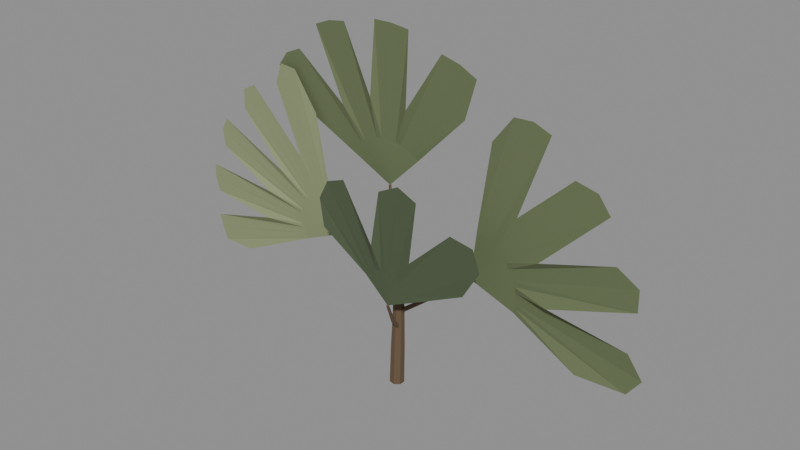 # Source: source.blend  (saved by Blender 4.3.34; exported with 4.5.12 LTS)
import bpy
from mathutils import Matrix  # noqa: F401  (used for matrix-valued properties, if any)

bpy.ops.wm.read_factory_settings(use_empty=True)
scene = bpy.context.scene
scene.name = 'Scene'

# ---- collections
col_export = bpy.data.collections.new('EXPORT'); scene.collection.children.link(col_export)

# ---- materials (node trees are filled in below, after node groups)
mat_ginkgo_shoot = bpy.data.materials.new('ginkgo-shoot')
mat_ginkgo_shoot.use_backface_culling = True
mat_ginkgo_shoot.diffuse_color = (0.1248, 0.08022, 0.04519, 1.0)
mat_ginkgo_shoot.roughness = 0.88
mat_ginkgo_lamina = bpy.data.materials.new('ginkgo-lamina')
mat_ginkgo_lamina.diffuse_color = (0.1384, 0.1746, 0.08228, 1.0)
mat_ginkgo_lamina.roughness = 0.88
mat_ginkgo_lamina_light = bpy.data.materials.new('ginkgo-lamina_light')
mat_ginkgo_lamina_light.diffuse_color = (0.2423, 0.2831, 0.147, 1.0)
mat_ginkgo_lamina_light.roughness = 0.88
mat_ginkgo_lamina_dark = bpy.data.materials.new('ginkgo-lamina_dark')
mat_ginkgo_lamina_dark.diffuse_color = (0.07421, 0.1022, 0.05127, 1.0)
mat_ginkgo_lamina_dark.roughness = 0.88

# ---- material node trees
mat_ginkgo_shoot.use_nodes = True; mat_ginkgo_shoot.node_tree.nodes.clear()
_N = mat_ginkgo_shoot.node_tree.nodes; _L = mat_ginkgo_shoot.node_tree.links
n0 = _N.new('ShaderNodeBsdfPrincipled'); n0.name = 'Principled BSDF'; n0.location = (0, 0)
n0.inputs[0].default_value = (0.1248, 0.08022, 0.04519, 1.0)
n0.inputs[2].default_value = 0.88
n1 = _N.new('ShaderNodeOutputMaterial'); n1.name = 'Material Output'; n1.location = (0, 0)
_L.new(n0.outputs[0], n1.inputs[0])
n1.is_active_output = True
mat_ginkgo_lamina.use_nodes = True; mat_ginkgo_lamina.node_tree.nodes.clear()
_N = mat_ginkgo_lamina.node_tree.nodes; _L = mat_ginkgo_lamina.node_tree.links
n0 = _N.new('ShaderNodeBsdfPrincipled'); n0.name = 'Principled BSDF'; n0.location = (0, 0)
n0.inputs[0].default_value = (0.1384, 0.1746, 0.08228, 1.0)
n0.inputs[2].default_value = 0.88
n1 = _N.new('ShaderNodeOutputMaterial'); n1.name = 'Material Output'; n1.location = (0, 0)
_L.new(n0.outputs[0], n1.inputs[0])
n1.is_active_output = True
mat_ginkgo_lamina_light.use_nodes = True; mat_ginkgo_lamina_light.node_tree.nodes.clear()
_N = mat_ginkgo_lamina_light.node_tree.nodes; _L = mat_ginkgo_lamina_light.node_tree.links
n0 = _N.new('ShaderNodeBsdfPrincipled'); n0.name = 'Principled BSDF'; n0.location = (0, 0)
n0.inputs[0].default_value = (0.2423, 0.2831, 0.147, 1.0)
n0.inputs[2].default_value = 0.88
n1 = _N.new('ShaderNodeOutputMaterial'); n1.name = 'Material Output'; n1.location = (0, 0)
_L.new(n0.outputs[0], n1.inputs[0])
n1.is_active_output = True
mat_ginkgo_lamina_dark.use_nodes = True; mat_ginkgo_lamina_dark.node_tree.nodes.clear()
_N = mat_ginkgo_lamina_dark.node_tree.nodes; _L = mat_ginkgo_lamina_dark.node_tree.links
n0 = _N.new('ShaderNodeBsdfPrincipled'); n0.name = 'Principled BSDF'; n0.location = (0, 0)
n0.inputs[0].default_value = (0.07421, 0.1022, 0.05127, 1.0)
n0.inputs[2].default_value = 0.88
n1 = _N.new('ShaderNodeOutputMaterial'); n1.name = 'Material Output'; n1.location = (0, 0)
_L.new(n0.outputs[0], n1.inputs[0])
n1.is_active_output = True

# ---- meshes
me_compact_short_shoot_and_connected_petioles_mesh = bpy.data.meshes.new('compact-short-shoot-and-connected-petioles-mesh')
me_compact_short_shoot_and_connected_petioles_mesh.from_pydata([(-0.003199, 0.0, 8.885e-05), (-0.001994, -0.002502, 5.54e-05), (0.0007118, -0.00312, -1.977e-05), (0.002882, -0.001388, -8.006e-05), (0.002882, 0.001388, -8.006e-05), (0.0007118, 0.00312, -1.977e-05), (-0.001994, 0.002502, 5.54e-05), (-0.002499, 0.0, 0.01808), (-0.00137, -0.002345, 0.01805), (0.001167, -0.002925, 0.01798), (0.003202, -0.001302, 0.01792), (0.003202, 0.001302, 0.01792), (0.001167, 0.002925, 0.01798), (-0.00137, 0.002345, 0.01805), (-0.0015, 0.0, 0.03596), (-0.0005594, -0.001954, 0.03603), (0.001555, -0.002436, 0.03608), (0.003252, -0.001084, 0.03607), (0.003253, 0.001084, 0.036), (0.001557, 0.002436, 0.03594), (-0.0005577, 0.001954, 0.03592), (-0.002095, 0.001, 0.05185), (-0.00131, -0.0006408, 0.05197), (0.0004609, -0.001046, 0.05211), (0.001885, 8.942e-05, 0.05217), (0.00189, 0.001911, 0.0521), (0.0004713, 0.003046, 0.05196), (-0.001302, 0.002641, 0.05185), (-0.002395, 0.001, 0.06388), (-0.00187, -9.456e-05, 0.06393), (-0.0006895, -0.0003649, 0.06403), (0.000257, 0.0003926, 0.0641), (0.000257, 0.001607, 0.0641), (-0.0006895, 0.002365, 0.06403), (-0.00187, 0.002095, 0.06393), (0.0, 0.0, 0.0), (-0.001, 0.001, 0.064), (-0.001022, 0.001, 0.05476), (-0.000523, 9.216e-05, 0.05493), (0.0004991, 9.216e-05, 0.05517), (0.001022, 0.001, 0.05524), (0.000523, 0.001908, 0.05507), (-0.0004991, 0.001908, 0.05483), (-0.004788, 0.002, 0.07186), (-0.004401, 0.001308, 0.07197), (-0.003612, 0.001308, 0.07211), (-0.003212, 0.002, 0.07214), (-0.003599, 0.002692, 0.07203), (-0.004388, 0.002692, 0.07189), (-0.006576, 0.003, 0.08994), (-0.006291, 0.002498, 0.09), (-0.005715, 0.002498, 0.09006), (-0.005424, 0.003, 0.09006), (-0.005709, 0.003502, 0.09), (-0.006285, 0.003502, 0.08994), (0.0, 0.001, 0.055), (-0.006, 0.003, 0.09), (0.0005304, 0.0, 0.04306), (0.0008556, -0.0009037, 0.04349), (0.001325, -0.0009037, 0.04442), (0.00147, -1.278e-19, 0.04494), (0.001144, 0.0009037, 0.04451), (0.0006748, 0.0009037, 0.04358), (-0.01538, -0.002, 0.05129), (-0.01517, -0.002693, 0.05164), (-0.0148, -0.002693, 0.05234), (-0.01462, -0.002, 0.05271), (-0.01483, -0.001307, 0.05236), (-0.0152, -0.001307, 0.05166), (-0.03128, -0.001, 0.06049), (-0.03117, -0.001502, 0.06076), (-0.03088, -0.001502, 0.06127), (-0.03072, -0.001, 0.06151), (-0.03083, -0.0004984, 0.06124), (-0.03112, -0.0004984, 0.06073), (0.001, 0.0, 0.044), (-0.031, -0.001, 0.061), (0.0003622, 0.0, 0.03583), (0.0007483, -0.0009054, 0.03547), (0.001386, -0.0009054, 0.03463), (0.001638, -1.28e-19, 0.03417), (0.001252, 0.0009054, 0.03453), (0.0006139, 0.0009054, 0.03537), (0.0175, 0.002, 0.04863), (0.0178, 0.00131, 0.04835), (0.0183, 0.00131, 0.04773), (0.0185, 0.002, 0.04737), (0.0182, 0.00269, 0.04765), (0.0177, 0.00269, 0.04827), (0.03363, 0.004, 0.06145), (0.03385, 0.0035, 0.06126), (0.03422, 0.0035, 0.06081), (0.03437, 0.004, 0.06055), (0.03415, 0.0045, 0.06074), (0.03378, 0.0045, 0.06119), (0.001, 0.0, 0.035), (0.034, 0.004, 0.061), (-9.6e-06, 0.0, 0.02729), (0.0003363, -0.0007017, 0.02659), (0.001346, -0.0007017, 0.0263), (0.00201, -9.923e-20, 0.02671), (0.001664, 0.0007017, 0.02741), (0.0006541, 0.0007017, 0.0277), (0.002226, -0.006, 0.0342), (0.002516, -0.006578, 0.03373), (0.00329, -0.006578, 0.03353), (0.003774, -0.006, 0.0338), (0.003484, -0.005422, 0.03427), (0.00271, -0.005422, 0.03447), (0.005437, -0.013, 0.04614), (0.005659, -0.01344, 0.04583), (0.006221, -0.01344, 0.04569), (0.006563, -0.013, 0.04586), (0.006341, -0.01256, 0.04617), (0.005779, -0.01256, 0.04631), (0.001, 0.0, 0.027), (0.006, -0.013, 0.046)], [], [(0, 1, 8, 7), (1, 2, 9, 8), (2, 3, 10, 9), (3, 4, 11, 10), (4, 5, 12, 11), (5, 6, 13, 12), (6, 0, 7, 13), (7, 8, 15, 14), (8, 9, 16, 15), (9, 10, 17, 16), (10, 11, 18, 17), (11, 12, 19, 18), (12, 13, 20, 19), (13, 7, 14, 20), (14, 15, 22, 21), (15, 16, 23, 22), (16, 17, 24, 23), (17, 18, 25, 24), (18, 19, 26, 25), (19, 20, 27, 26), (20, 14, 21, 27), (21, 22, 29, 28), (22, 23, 30, 29), (23, 24, 31, 30), (24, 25, 32, 31), (25, 26, 33, 32), (26, 27, 34, 33), (27, 21, 28, 34), (35, 1, 0), (35, 2, 1), (35, 3, 2), (35, 4, 3), (35, 5, 4), (35, 6, 5), (35, 0, 6), (36, 28, 29), (36, 29, 30), (36, 30, 31), (36, 31, 32), (36, 32, 33), (36, 33, 34), (36, 34, 28), (37, 38, 44, 43), (38, 39, 45, 44), (39, 40, 46, 45), (40, 41, 47, 46), (41, 42, 48, 47), (42, 37, 43, 48), (43, 44, 50, 49), (44, 45, 51, 50), (45, 46, 52, 51), (46, 47, 53, 52), (47, 48, 54, 53), (48, 43, 49, 54), (55, 38, 37), (55, 39, 38), (55, 40, 39), (55, 41, 40), (55, 42, 41), (55, 37, 42), (56, 49, 50), (56, 50, 51), (56, 51, 52), (56, 52, 53), (56, 53, 54), (56, 54, 49), (57, 58, 64, 63), (58, 59, 65, 64), (59, 60, 66, 65), (60, 61, 67, 66), (61, 62, 68, 67), (62, 57, 63, 68), (63, 64, 70, 69), (64, 65, 71, 70), (65, 66, 72, 71), (66, 67, 73, 72), (67, 68, 74, 73), (68, 63, 69, 74), (75, 58, 57), (75, 59, 58), (75, 60, 59), (75, 61, 60), (75, 62, 61), (75, 57, 62), (76, 69, 70), (76, 70, 71), (76, 71, 72), (76, 72, 73), (76, 73, 74), (76, 74, 69), (77, 78, 84, 83), (78, 79, 85, 84), (79, 80, 86, 85), (80, 81, 87, 86), (81, 82, 88, 87), (82, 77, 83, 88), (83, 84, 90, 89), (84, 85, 91, 90), (85, 86, 92, 91), (86, 87, 93, 92), (87, 88, 94, 93), (88, 83, 89, 94), (95, 78, 77), (95, 79, 78), (95, 80, 79), (95, 81, 80), (95, 82, 81), (95, 77, 82), (96, 89, 90), (96, 90, 91), (96, 91, 92), (96, 92, 93), (96, 93, 94), (96, 94, 89), (97, 98, 104, 103), (98, 99, 105, 104), (99, 100, 106, 105), (100, 101, 107, 106), (101, 102, 108, 107), (102, 97, 103, 108), (103, 104, 110, 109), (104, 105, 111, 110), (105, 106, 112, 111), (106, 107, 113, 112), (107, 108, 114, 113), (108, 103, 109, 114), (115, 98, 97), (115, 99, 98), (115, 100, 99), (115, 101, 100), (115, 102, 101), (115, 97, 102), (116, 109, 110), (116, 110, 111), (116, 111, 112), (116, 112, 113), (116, 113, 114), (116, 114, 109)])
me_compact_short_shoot_and_connected_petioles_mesh.materials.append(mat_ginkgo_shoot)
me_compact_short_shoot_and_connected_petioles_mesh.update()
me_upper_fan_mesh = bpy.data.meshes.new('upper-fan-mesh')
me_upper_fan_mesh.from_pydata([(-0.006, 0.003, 0.09), (-0.02402, 0.003328, 0.0984), (-0.02288, 0.003105, 0.1005), (-0.0215, 0.002875, 0.1024), (-0.0199, 0.002652, 0.1042), (-0.0181, 0.002449, 0.1058), (-0.01613, 0.002278, 0.1071), (-0.01401, 0.002148, 0.1082), (-0.01177, 0.002068, 0.109), (-0.009452, 0.00204, 0.1096), (-0.007084, 0.002068, 0.1099), (-0.0047, 0.002148, 0.1098), (-0.002335, 0.002278, 0.1095), (-2.197e-05, 0.002449, 0.109), (0.002205, 0.002652, 0.1081), (0.004313, 0.002875, 0.107), (0.006273, 0.003105, 0.1056), (0.008057, 0.003328, 0.1041), (-0.05395, 0.003591, 0.1124), (-0.06579, 0.002929, 0.1272), (-0.06048, 0.002232, 0.1337), (-0.05231, 0.001532, 0.1373), (-0.02857, 0.0008616, 0.1194), (-0.04148, 0.0002505, 0.1499), (-0.03373, -0.0002761, 0.153), (-0.02552, -0.0006975, 0.1543), (-0.0125, -0.001, 0.1269), (-0.009731, -0.001176, 0.1583), (-0.001519, -0.001227, 0.1584), (0.006638, -0.001159, 0.1574), (0.005253, -0.0009854, 0.1257), (0.02171, -0.0007266, 0.1512), (0.02975, -0.0004058, 0.1489), (0.03705, -4.97e-05, 0.1449), (0.032, 0.0003141, 0.128)], [], [(0, 1, 2), (1, 18, 19), (1, 19, 2), (0, 2, 3), (2, 19, 20), (2, 20, 3), (0, 3, 4), (3, 20, 21), (3, 21, 4), (0, 4, 5), (4, 21, 22), (4, 22, 5), (0, 5, 6), (5, 22, 23), (5, 23, 6), (0, 6, 7), (6, 23, 24), (6, 24, 7), (0, 7, 8), (7, 24, 25), (7, 25, 8), (0, 8, 9), (8, 25, 26), (8, 26, 9), (0, 9, 10), (9, 26, 27), (9, 27, 10), (0, 10, 11), (10, 27, 28), (10, 28, 11), (0, 11, 12), (11, 28, 29), (11, 29, 12), (0, 12, 13), (12, 29, 30), (12, 30, 13), (0, 13, 14), (13, 30, 31), (13, 31, 14), (0, 14, 15), (14, 31, 32), (14, 32, 15), (0, 15, 16), (15, 32, 33), (15, 33, 16), (0, 16, 17), (16, 33, 34), (16, 34, 17)])
me_upper_fan_mesh.materials.append(mat_ginkgo_lamina)
me_upper_fan_mesh.update()
me_left_fan_mesh = bpy.data.meshes.new('left-fan-mesh')
me_left_fan_mesh.from_pydata([(-0.031, -0.001, 0.061), (-0.04967, -0.0008541, 0.05269), (-0.05033, -0.001, 0.05435), (-0.05083, -0.001146, 0.05606), (-0.05119, -0.001287, 0.0578), (-0.05139, -0.00142, 0.05957), (-0.05144, -0.00154, 0.06136), (-0.05133, -0.001643, 0.06314), (-0.05106, -0.001727, 0.0649), (-0.05065, -0.001789, 0.06663), (-0.05008, -0.001827, 0.06833), (-0.04937, -0.00184, 0.06996), (-0.04852, -0.001827, 0.07153), (-0.04754, -0.001789, 0.07301), (-0.04643, -0.001727, 0.07441), (-0.0452, -0.001643, 0.0757), (-0.04386, -0.00154, 0.07688), (-0.04243, -0.00142, 0.07795), (-0.04091, -0.001287, 0.07888), (-0.03931, -0.001146, 0.07967), (-0.03765, -0.001, 0.08033), (-0.03594, -0.0008541, 0.08083), (-0.08207, -0.005305, 0.03826), (-0.0971, -0.005403, 0.03824), (-0.09941, -0.00548, 0.04394), (-0.101, -0.005528, 0.04991), (-0.06929, -0.005538, 0.05832), (-0.09963, -0.005503, 0.0622), (-0.1018, -0.005418, 0.06844), (-0.1017, -0.005277, 0.07474), (-0.06742, -0.005079, 0.07144), (-0.09431, -0.004819, 0.0853), (-0.09604, -0.0045, 0.09272), (-0.09316, -0.004122, 0.09835), (-0.06109, -0.003689, 0.08286), (-0.08206, -0.003207, 0.1054), (-0.08225, -0.002682, 0.1141), (-0.0765, -0.002122, 0.1172), (-0.05142, -0.001538, 0.09127), (-0.06409, -0.0009391, 0.1207), (-0.06148, -0.0003381, 0.1295), (-0.05425, 0.0002534, 0.1285), (-0.04365, 0.0008235, 0.1117)], [], [(0, 2, 1), (1, 23, 22), (1, 2, 23), (0, 3, 2), (2, 24, 23), (2, 3, 24), (0, 4, 3), (3, 25, 24), (3, 4, 25), (0, 5, 4), (4, 26, 25), (4, 5, 26), (0, 6, 5), (5, 27, 26), (5, 6, 27), (0, 7, 6), (6, 28, 27), (6, 7, 28), (0, 8, 7), (7, 29, 28), (7, 8, 29), (0, 9, 8), (8, 30, 29), (8, 9, 30), (0, 10, 9), (9, 31, 30), (9, 10, 31), (0, 11, 10), (10, 32, 31), (10, 11, 32), (0, 12, 11), (11, 33, 32), (11, 12, 33), (0, 13, 12), (12, 34, 33), (12, 13, 34), (0, 14, 13), (13, 35, 34), (13, 14, 35), (0, 15, 14), (14, 36, 35), (14, 15, 36), (0, 16, 15), (15, 37, 36), (15, 16, 37), (0, 17, 16), (16, 38, 37), (16, 17, 38), (0, 18, 17), (17, 39, 38), (17, 18, 39), (0, 19, 18), (18, 40, 39), (18, 19, 40), (0, 20, 19), (19, 41, 40), (19, 20, 41), (0, 21, 20), (20, 42, 41), (20, 21, 42)])
me_left_fan_mesh.materials.append(mat_ginkgo_lamina_light)
me_left_fan_mesh.update()
me_right_fan_mesh = bpy.data.meshes.new('right-fan-mesh')
me_right_fan_mesh.from_pydata([(0.034, 0.004, 0.061), (0.03628, 0.00429, 0.08272), (0.03873, 0.004021, 0.08232), (0.04111, 0.003751, 0.08165), (0.0434, 0.003493, 0.08071), (0.04557, 0.003261, 0.07952), (0.0476, 0.003067, 0.07809), (0.04944, 0.002921, 0.07644), (0.05109, 0.002831, 0.0746), (0.05252, 0.0028, 0.07257), (0.05371, 0.002831, 0.0704), (0.05465, 0.002921, 0.06811), (0.05532, 0.003067, 0.06573), (0.05572, 0.003261, 0.06328), (0.05584, 0.003493, 0.06081), (0.05568, 0.003751, 0.05834), (0.05524, 0.004021, 0.0559), (0.05452, 0.00429, 0.05353), (0.0402, 0.006355, 0.12), (0.04981, 0.005364, 0.1323), (0.05885, 0.004325, 0.1332), (0.06721, 0.003274, 0.1306), (0.05536, 0.002249, 0.09518), (0.07903, 0.001282, 0.1176), (0.08895, 0.0004031, 0.1159), (0.09465, -0.0003635, 0.1092), (0.06753, -0.001, 0.08195), (0.09933, -0.001496, 0.09216), (0.1089, -0.001846, 0.08678), (0.1092, -0.002056, 0.07768), (0.07264, -0.002135, 0.06506), (0.1072, -0.002099, 0.06036), (0.1137, -0.001968, 0.05121), (0.1079, -0.001768, 0.04327), (0.08642, -0.001525, 0.04192)], [], [(0, 1, 2), (1, 18, 19), (1, 19, 2), (0, 2, 3), (2, 19, 20), (2, 20, 3), (0, 3, 4), (3, 20, 21), (3, 21, 4), (0, 4, 5), (4, 21, 22), (4, 22, 5), (0, 5, 6), (5, 22, 23), (5, 23, 6), (0, 6, 7), (6, 23, 24), (6, 24, 7), (0, 7, 8), (7, 24, 25), (7, 25, 8), (0, 8, 9), (8, 25, 26), (8, 26, 9), (0, 9, 10), (9, 26, 27), (9, 27, 10), (0, 10, 11), (10, 27, 28), (10, 28, 11), (0, 11, 12), (11, 28, 29), (11, 29, 12), (0, 12, 13), (12, 29, 30), (12, 30, 13), (0, 13, 14), (13, 30, 31), (13, 31, 14), (0, 14, 15), (14, 31, 32), (14, 32, 15), (0, 15, 16), (15, 32, 33), (15, 33, 16), (0, 16, 17), (16, 33, 34), (16, 34, 17)])
me_right_fan_mesh.materials.append(mat_ginkgo_lamina)
me_right_fan_mesh.update()
me_lower_front_fan_mesh = bpy.data.meshes.new('lower-front-fan-mesh')
me_lower_front_fan_mesh.from_pydata([(0.006, -0.013, 0.046), (-0.005623, -0.01271, 0.0561), (-0.003796, -0.01294, 0.05788), (-0.0017, -0.01317, 0.05934), (0.0006068, -0.01339, 0.06042), (0.003062, -0.01357, 0.06112), (0.005597, -0.01368, 0.06139), (0.008143, -0.01372, 0.06125), (0.01063, -0.01368, 0.06069), (0.01299, -0.01357, 0.05972), (0.01516, -0.01339, 0.05838), (0.01708, -0.01317, 0.0567), (0.01869, -0.01294, 0.05472), (0.01996, -0.01271, 0.05251), (-0.02476, -0.01619, 0.07274), (-0.02642, -0.01642, 0.08532), (-0.02173, -0.0166, 0.09402), (-0.01309, -0.01668, 0.09707), (0.0007401, -0.01663, 0.07306), (0.004656, -0.01641, 0.09732), (0.01385, -0.016, 0.1018), (0.02221, -0.01541, 0.09741), (0.01834, -0.01467, 0.07022), (0.03702, -0.01382, 0.08792), (0.04691, -0.0129, 0.08551), (0.04964, -0.01199, 0.07599), (0.0416, -0.01116, 0.0626)], [], [(0, 2, 1), (1, 15, 14), (1, 2, 15), (0, 3, 2), (2, 16, 15), (2, 3, 16), (0, 4, 3), (3, 17, 16), (3, 4, 17), (0, 5, 4), (4, 18, 17), (4, 5, 18), (0, 6, 5), (5, 19, 18), (5, 6, 19), (0, 7, 6), (6, 20, 19), (6, 7, 20), (0, 8, 7), (7, 21, 20), (7, 8, 21), (0, 9, 8), (8, 22, 21), (8, 9, 22), (0, 10, 9), (9, 23, 22), (9, 10, 23), (0, 11, 10), (10, 24, 23), (10, 11, 24), (0, 12, 11), (11, 25, 24), (11, 12, 25), (0, 13, 12), (12, 26, 25), (12, 13, 26)])
me_lower_front_fan_mesh.materials.append(mat_ginkgo_lamina_dark)
me_lower_front_fan_mesh.update()

# ---- objects
ob_ginkgo = bpy.data.objects.new('ginkgo', None)
ob_compact_short_shoot_and_connected_petioles = bpy.data.objects.new('compact-short-shoot-and-connected-petioles', me_compact_short_shoot_and_connected_petioles_mesh)
ob_upper_fan = bpy.data.objects.new('upper-fan', me_upper_fan_mesh)
ob_left_fan = bpy.data.objects.new('left-fan', me_left_fan_mesh)
ob_right_fan = bpy.data.objects.new('right-fan', me_right_fan_mesh)
ob_lower_front_fan = bpy.data.objects.new('lower-front-fan', me_lower_front_fan_mesh)

# ---- transforms, parenting, visibility, modifiers, constraints
ob_ginkgo.location = (0.0, 0.0, 0.0)
ob_compact_short_shoot_and_connected_petioles.parent = ob_ginkgo
ob_compact_short_shoot_and_connected_petioles.location = (0.0, 0.0, 0.0)
ob_upper_fan.parent = ob_ginkgo
ob_upper_fan.location = (0.0, 0.0, 0.0)
ob_left_fan.parent = ob_ginkgo
ob_left_fan.location = (0.0, 0.0, 0.0)
ob_right_fan.parent = ob_ginkgo
ob_right_fan.location = (0.0, 0.0, 0.0)
ob_lower_front_fan.parent = ob_ginkgo
ob_lower_front_fan.location = (0.0, 0.0, 0.0)

# ---- collection membership
col_export.objects.link(ob_ginkgo)
col_export.objects.link(ob_compact_short_shoot_and_connected_petioles)
col_export.objects.link(ob_upper_fan)
col_export.objects.link(ob_left_fan)
col_export.objects.link(ob_right_fan)
col_export.objects.link(ob_lower_front_fan)

# ---- scene / render settings (as saved in the file)
scene.frame_start = 1; scene.frame_end = 250; scene.frame_set(1)
scene.render.engine = 'BLENDER_EEVEE_NEXT'
bpy.context.view_layer.update()

# ---- added for rendering (the .blend has no active camera and no usable light): camera, sun + grey world if the file has none
cam_auto = bpy.data.cameras.new('AutoCamera')
cam_auto.lens = 50.0
cam_auto.sensor_width = 36.0
cam_auto.clip_end = 1000.0
ob_auto_camera = bpy.data.objects.new('AutoCamera', cam_auto)
scene.collection.objects.link(ob_auto_camera)
ob_auto_camera.location = (0.25435, -0.303216, 0.277847)
ob_auto_camera.rotation_euler = (1.09748, -7.21219e-08, 0.694738)
scene.camera = ob_auto_camera
light_auto_sun = bpy.data.lights.new('AutoSun', 'SUN')
light_auto_sun.energy = 3.0
light_auto_sun.angle = 0.0523599
ob_auto_sun = bpy.data.objects.new('AutoSun', light_auto_sun)
scene.collection.objects.link(ob_auto_sun)
ob_auto_sun.rotation_euler = (0.872665, 0.174533, 0.523599)
if scene.world is None:
    world_auto = bpy.data.worlds.new('AutoWorld')
    world_auto.color = (0.3, 0.3, 0.3)
    scene.world = world_auto
bpy.context.view_layer.update()
